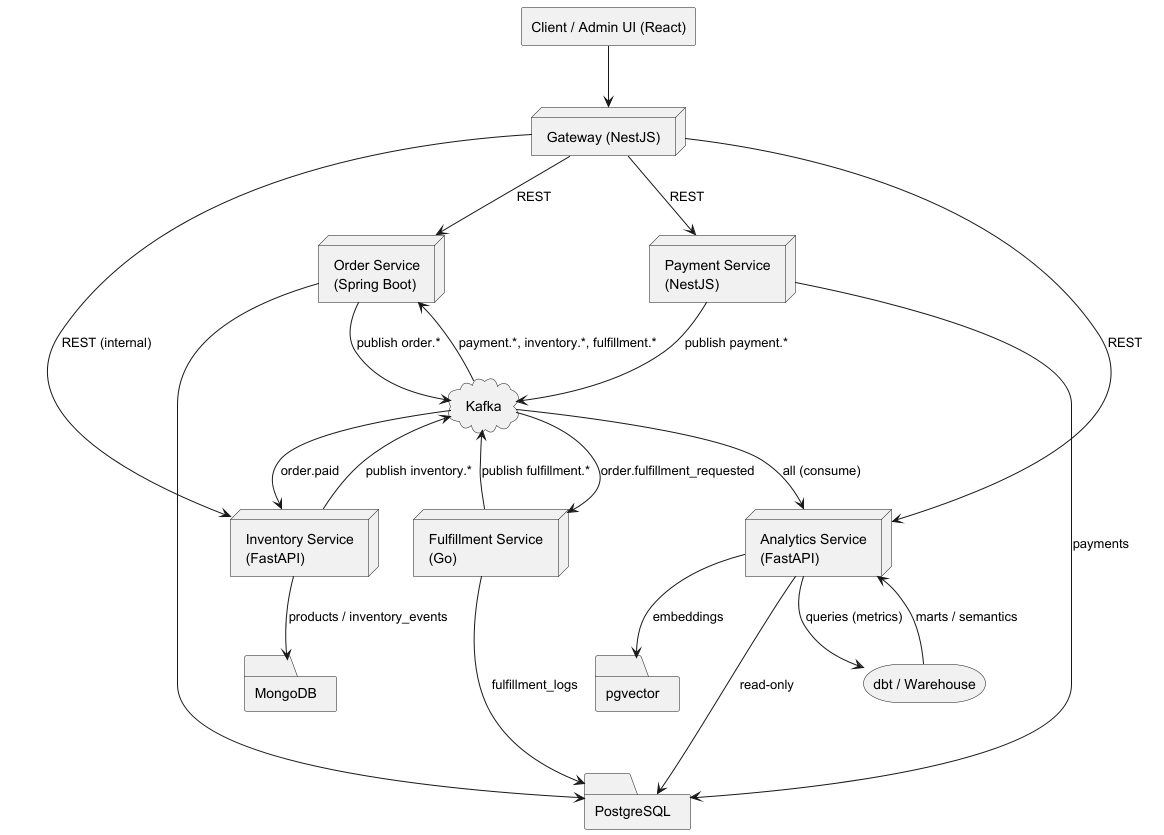

The diagram above was rendered by PlantUML. Its source (embedded in the PNG):
@startuml SystemOverview
skinparam monochrome true
skinparam shadowing false
skinparam componentStyle rectangle

rectangle "Client / Admin UI (React)" as UI
node "Gateway (NestJS)" as Gateway
node "Order Service\n(Spring Boot)" as Order
node "Payment Service\n(NestJS)" as Payment
node "Inventory Service\n(FastAPI)" as Inventory
node "Fulfillment Service\n(Go)" as Fulfillment
node "Analytics Service\n(FastAPI)" as Analytics
cloud "Kafka" as Kafka
folder "PostgreSQL" as PG
folder "MongoDB" as Mongo
storage "dbt / Warehouse" as Dbt
folder "pgvector" as Vector

UI --> Gateway
Gateway --> Order : REST
Gateway --> Payment : REST
Gateway --> Inventory : REST (internal)
Gateway --> Analytics : REST

Order --> PG
Payment --> PG : payments
Fulfillment --> PG : fulfillment_logs
Analytics --> PG : read-only
Inventory --> Mongo : products / inventory_events
Analytics --> Vector : embeddings
Vector -[hidden]-> PG

Order --> Kafka : publish order.*
Payment --> Kafka : publish payment.*
Inventory --> Kafka : publish inventory.*
Fulfillment --> Kafka : publish fulfillment.*
Kafka --> Order : payment.*, inventory.*, fulfillment.*
Kafka --> Inventory : order.paid
Kafka --> Fulfillment : order.fulfillment_requested
Kafka --> Analytics : all (consume)

Analytics --> Dbt : queries (metrics)
Dbt --> Analytics : marts / semantics

@enduml